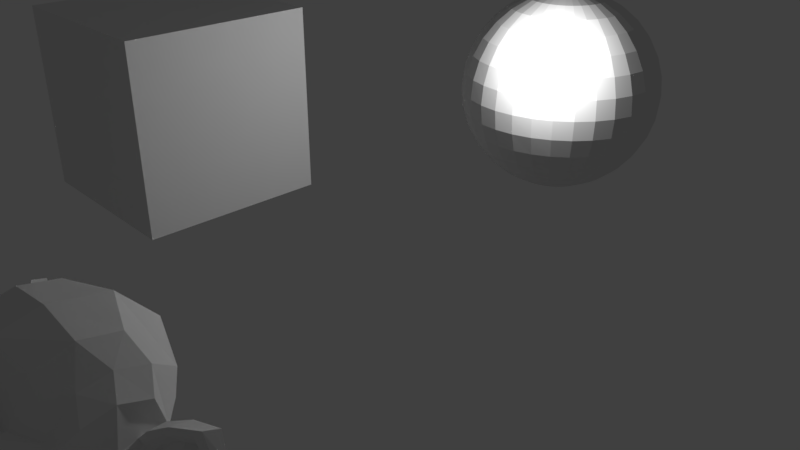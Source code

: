 # Source: untitled.blend  (saved by Blender 2.79.0; exported with 4.5.12 LTS)
import bpy
from mathutils import Matrix  # noqa: F401  (used for matrix-valued properties, if any)

bpy.ops.wm.read_factory_settings(use_empty=True)
scene = bpy.context.scene
scene.name = 'Scene'

# ---- collections
col_collection_1 = bpy.data.collections.new('Collection 1'); scene.collection.children.link(col_collection_1)

# ---- materials (node trees are filled in below, after node groups)
mat_material = bpy.data.materials.new('Material')
mat_material.alpha_threshold = 0.0
mat_material.use_transparent_shadow = False
mat_material.roughness = 0.5
mat_material.line_color = (0.0, 0.0, 0.0, 1.0)

# ---- material node trees

# ---- world
world_world = bpy.data.worlds.new('World'); scene.world = world_world
world_world.color = (0.05088, 0.05088, 0.05088)
world_world.use_sun_shadow = False
world_world.sun_shadow_jitter_overblur = 0.0
world_world.cycles.sampling_method = 'MANUAL'

# ---- cameras
cam_camera = bpy.data.cameras.new('Camera')
cam_camera.clip_end = 100.0
cam_camera.lens = 35.0
cam_camera.sensor_width = 32.0
cam_camera.sensor_height = 18.0
cam_camera.ortho_scale = 7.314
cam_camera.dof.focus_distance = 0.0
cam_camera.dof.aperture_fstop = 128.0

# ---- lights
light_lamp = bpy.data.lights.new('Lamp', 'POINT')
light_lamp.transmission_factor = 0.0
light_lamp.cutoff_distance = 30.0
light_lamp.energy = 100.0
light_lamp.shadow_buffer_clip_start = 1.001
light_lamp.shadow_soft_size = 0.1
light_lamp.shadow_maximum_resolution = 0.006
light_lamp.use_absolute_resolution = True

# ---- meshes
me_suzanne = bpy.data.meshes.new('Suzanne')
me_suzanne.from_pydata([(0.4375, -0.7656, 0.1641), (-0.4375, -0.7656, 0.1641), (0.5, -0.6875, 0.09375), (-0.5, -0.6875, 0.09375), (0.5469, -0.5781, 0.05469), (-0.5469, -0.5781, 0.05469), (0.3516, -0.6172, -0.02344), (-0.3516, -0.6172, -0.02344), (0.3516, -0.7188, 0.03125), (-0.3516, -0.7188, 0.03125), (0.3516, -0.7812, 0.1328), (-0.3516, -0.7812, 0.1328), (0.2734, -0.7969, 0.1641), (-0.2734, -0.7969, 0.1641), (0.2031, -0.7422, 0.09375), (-0.2031, -0.7422, 0.09375), (0.1562, -0.6484, 0.05469), (-0.1562, -0.6484, 0.05469), (0.07812, -0.6562, 0.2422), (-0.07812, -0.6562, 0.2422), (0.1406, -0.7422, 0.2422), (-0.1406, -0.7422, 0.2422), (0.2422, -0.7969, 0.2422), (-0.2422, -0.7969, 0.2422), (0.2734, -0.7969, 0.3281), (-0.2734, -0.7969, 0.3281), (0.2031, -0.7422, 0.3906), (-0.2031, -0.7422, 0.3906), (0.1562, -0.6484, 0.4375), (-0.1562, -0.6484, 0.4375), (0.3516, -0.6172, 0.5156), (-0.3516, -0.6172, 0.5156), (0.3516, -0.7188, 0.4531), (-0.3516, -0.7188, 0.4531), (0.3516, -0.7812, 0.3594), (-0.3516, -0.7812, 0.3594), (0.4375, -0.7656, 0.3281), (-0.4375, -0.7656, 0.3281), (0.5, -0.6875, 0.3906), (-0.5, -0.6875, 0.3906), (0.5469, -0.5781, 0.4375), (-0.5469, -0.5781, 0.4375), (0.625, -0.5625, 0.2422), (-0.625, -0.5625, 0.2422), (0.5625, -0.6719, 0.2422), (-0.5625, -0.6719, 0.2422), (0.4688, -0.7578, 0.2422), (-0.4688, -0.7578, 0.2422), (0.4766, -0.7734, 0.2422), (-0.4766, -0.7734, 0.2422), (0.4453, -0.7812, 0.3359), (-0.4453, -0.7812, 0.3359), (0.3516, -0.8047, 0.375), (-0.3516, -0.8047, 0.375), (0.2656, -0.8203, 0.3359), (-0.2656, -0.8203, 0.3359), (0.2266, -0.8203, 0.2422), (-0.2266, -0.8203, 0.2422), (0.2656, -0.8203, 0.1562), (-0.2656, -0.8203, 0.1562), (0.3516, -0.8281, 0.2422), (-0.3516, -0.8281, 0.2422), (0.3516, -0.8047, 0.1172), (-0.3516, -0.8047, 0.1172), (0.4453, -0.7812, 0.1562), (-0.4453, -0.7812, 0.1562), (0.0, -0.7422, 0.4297), (0.0, -0.8203, 0.3516), (0.0, -0.7344, -0.6797), (0.0, -0.7812, -0.3203), (0.0, -0.7969, -0.1875), (0.0, -0.7188, -0.7734), (0.0, -0.6016, 0.4062), (0.0, -0.5703, 0.5703), (0.0, 0.5469, 0.8984), (0.0, 0.8516, 0.5625), (0.0, 0.8281, 0.07031), (0.0, 0.3516, -0.3828), (0.2031, -0.5625, -0.1875), (-0.2031, -0.5625, -0.1875), (0.3125, -0.5703, -0.4375), (-0.3125, -0.5703, -0.4375), (0.3516, -0.5703, -0.6953), (-0.3516, -0.5703, -0.6953), (0.3672, -0.5312, -0.8906), (-0.3672, -0.5312, -0.8906), (0.3281, -0.5234, -0.9453), (-0.3281, -0.5234, -0.9453), (0.1797, -0.5547, -0.9688), (-0.1797, -0.5547, -0.9688), (0.0, -0.5781, -0.9844), (0.4375, -0.5312, -0.1406), (-0.4375, -0.5312, -0.1406), (0.6328, -0.5391, -0.03906), (-0.6328, -0.5391, -0.03906), (0.8281, -0.4453, 0.1484), (-0.8281, -0.4453, 0.1484), (0.8594, -0.5938, 0.4297), (-0.8594, -0.5938, 0.4297), (0.7109, -0.625, 0.4844), (-0.7109, -0.625, 0.4844), (0.4922, -0.6875, 0.6016), (-0.4922, -0.6875, 0.6016), (0.3203, -0.7344, 0.7578), (-0.3203, -0.7344, 0.7578), (0.1562, -0.7578, 0.7188), (-0.1562, -0.7578, 0.7188), (0.0625, -0.75, 0.4922), (-0.0625, -0.75, 0.4922), (0.1641, -0.7734, 0.4141), (-0.1641, -0.7734, 0.4141), (0.125, -0.7656, 0.3047), (-0.125, -0.7656, 0.3047), (0.2031, -0.7422, 0.09375), (-0.2031, -0.7422, 0.09375), (0.375, -0.7031, 0.01562), (-0.375, -0.7031, 0.01562), (0.4922, -0.6719, 0.0625), (-0.4922, -0.6719, 0.0625), (0.625, -0.6484, 0.1875), (-0.625, -0.6484, 0.1875), (0.6406, -0.6484, 0.2969), (-0.6406, -0.6484, 0.2969), (0.6016, -0.6641, 0.375), (-0.6016, -0.6641, 0.375), (0.4297, -0.7188, 0.4375), (-0.4297, -0.7188, 0.4375), (0.25, -0.7578, 0.4688), (-0.25, -0.7578, 0.4688), (0.0, -0.7344, -0.7656), (0.1094, -0.7344, -0.7188), (-0.1094, -0.7344, -0.7188), (0.1172, -0.7109, -0.8359), (-0.1172, -0.7109, -0.8359), (0.0625, -0.6953, -0.8828), (-0.0625, -0.6953, -0.8828), (0.0, -0.6875, -0.8906), (0.0, -0.75, -0.1953), (0.0, -0.7422, -0.1406), (0.1016, -0.7422, -0.1484), (-0.1016, -0.7422, -0.1484), (0.125, -0.75, -0.2266), (-0.125, -0.75, -0.2266), (0.08594, -0.7422, -0.2891), (-0.08594, -0.7422, -0.2891), (0.3984, -0.6719, -0.04688), (-0.3984, -0.6719, -0.04688), (0.6172, -0.625, 0.05469), (-0.6172, -0.625, 0.05469), (0.7266, -0.6016, 0.2031), (-0.7266, -0.6016, 0.2031), (0.7422, -0.6562, 0.375), (-0.7422, -0.6562, 0.375), (0.6875, -0.7266, 0.4141), (-0.6875, -0.7266, 0.4141), (0.4375, -0.7969, 0.5469), (-0.4375, -0.7969, 0.5469), (0.3125, -0.8359, 0.6406), (-0.3125, -0.8359, 0.6406), (0.2031, -0.8516, 0.6172), (-0.2031, -0.8516, 0.6172), (0.1016, -0.8438, 0.4297), (-0.1016, -0.8438, 0.4297), (0.125, -0.8125, -0.1016), (-0.125, -0.8125, -0.1016), (0.2109, -0.7109, -0.4453), (-0.2109, -0.7109, -0.4453), (0.25, -0.6875, -0.7031), (-0.25, -0.6875, -0.7031), (0.2656, -0.6641, -0.8203), (-0.2656, -0.6641, -0.8203), (0.2344, -0.6328, -0.9141), (-0.2344, -0.6328, -0.9141), (0.1641, -0.6328, -0.9297), (-0.1641, -0.6328, -0.9297), (0.0, -0.6406, -0.9453), (0.0, -0.7266, 0.04688), (0.0, -0.7656, 0.2109), (0.3281, -0.7422, 0.4766), (-0.3281, -0.7422, 0.4766), (0.1641, -0.75, 0.1406), (-0.1641, -0.75, 0.1406), (0.1328, -0.7578, 0.2109), (-0.1328, -0.7578, 0.2109), (0.1172, -0.7344, -0.6875), (-0.1172, -0.7344, -0.6875), (0.07812, -0.75, -0.4453), (-0.07812, -0.75, -0.4453), (0.0, -0.75, -0.4453), (0.0, -0.7422, -0.3281), (0.09375, -0.7812, -0.2734), (-0.09375, -0.7812, -0.2734), (0.1328, -0.7969, -0.2266), (-0.1328, -0.7969, -0.2266), (0.1094, -0.7812, -0.1328), (-0.1094, -0.7812, -0.1328), (0.03906, -0.7812, -0.125), (-0.03906, -0.7812, -0.125), (0.0, -0.8281, -0.2031), (0.04688, -0.8125, -0.1484), (-0.04688, -0.8125, -0.1484), (0.09375, -0.8125, -0.1562), (-0.09375, -0.8125, -0.1562), (0.1094, -0.8281, -0.2266), (-0.1094, -0.8281, -0.2266), (0.07812, -0.8047, -0.25), (-0.07812, -0.8047, -0.25), (0.0, -0.8047, -0.2891), (0.2578, -0.5547, -0.3125), (-0.2578, -0.5547, -0.3125), (0.1641, -0.7109, -0.2422), (-0.1641, -0.7109, -0.2422), (0.1797, -0.7109, -0.3125), (-0.1797, -0.7109, -0.3125), (0.2344, -0.5547, -0.25), (-0.2344, -0.5547, -0.25), (0.0, -0.6875, -0.875), (0.04688, -0.6875, -0.8672), (-0.04688, -0.6875, -0.8672), (0.09375, -0.7109, -0.8203), (-0.09375, -0.7109, -0.8203), (0.09375, -0.7266, -0.7422), (-0.09375, -0.7266, -0.7422), (0.0, -0.6562, -0.7812), (0.09375, -0.6641, -0.75), (-0.09375, -0.6641, -0.75), (0.09375, -0.6406, -0.8125), (-0.09375, -0.6406, -0.8125), (0.04688, -0.6328, -0.8516), (-0.04688, -0.6328, -0.8516), (0.0, -0.6328, -0.8594), (0.1719, -0.7812, 0.2188), (-0.1719, -0.7812, 0.2188), (0.1875, -0.7734, 0.1562), (-0.1875, -0.7734, 0.1562), (0.3359, -0.7578, 0.4297), (-0.3359, -0.7578, 0.4297), (0.2734, -0.7734, 0.4219), (-0.2734, -0.7734, 0.4219), (0.4219, -0.7734, 0.3984), (-0.4219, -0.7734, 0.3984), (0.5625, -0.6953, 0.3516), (-0.5625, -0.6953, 0.3516), (0.5859, -0.6875, 0.2891), (-0.5859, -0.6875, 0.2891), (0.5781, -0.6797, 0.1953), (-0.5781, -0.6797, 0.1953), (0.4766, -0.7188, 0.1016), (-0.4766, -0.7188, 0.1016), (0.375, -0.7422, 0.0625), (-0.375, -0.7422, 0.0625), (0.2266, -0.7812, 0.1094), (-0.2266, -0.7812, 0.1094), (0.1797, -0.7812, 0.2969), (-0.1797, -0.7812, 0.2969), (0.2109, -0.7812, 0.375), (-0.2109, -0.7812, 0.375), (0.2344, -0.7578, 0.3594), (-0.2344, -0.7578, 0.3594), (0.1953, -0.7578, 0.2969), (-0.1953, -0.7578, 0.2969), (0.2422, -0.7578, 0.125), (-0.2422, -0.7578, 0.125), (0.375, -0.7266, 0.08594), (-0.375, -0.7266, 0.08594), (0.4609, -0.7031, 0.1172), (-0.4609, -0.7031, 0.1172), (0.5469, -0.6719, 0.2109), (-0.5469, -0.6719, 0.2109), (0.5547, -0.6719, 0.2812), (-0.5547, -0.6719, 0.2812), (0.5312, -0.6797, 0.3359), (-0.5312, -0.6797, 0.3359), (0.4141, -0.75, 0.3906), (-0.4141, -0.75, 0.3906), (0.2812, -0.7656, 0.3984), (-0.2812, -0.7656, 0.3984), (0.3359, -0.75, 0.4062), (-0.3359, -0.75, 0.4062), (0.2031, -0.75, 0.1719), (-0.2031, -0.75, 0.1719), (0.1953, -0.75, 0.2266), (-0.1953, -0.75, 0.2266), (0.1094, -0.6094, 0.4609), (-0.1094, -0.6094, 0.4609), (0.1953, -0.6172, 0.6641), (-0.1953, -0.6172, 0.6641), (0.3359, -0.5938, 0.6875), (-0.3359, -0.5938, 0.6875), (0.4844, -0.5547, 0.5547), (-0.4844, -0.5547, 0.5547), (0.6797, -0.4922, 0.4531), (-0.6797, -0.4922, 0.4531), (0.7969, -0.4609, 0.4062), (-0.7969, -0.4609, 0.4062), (0.7734, -0.375, 0.1641), (-0.7734, -0.375, 0.1641), (0.6016, -0.4141, 0.0), (-0.6016, -0.4141, 0.0), (0.4375, -0.4688, -0.09375), (-0.4375, -0.4688, -0.09375), (0.0, -0.2891, 0.8984), (0.0, 0.07812, 0.9844), (0.0, 0.6719, -0.1953), (0.0, -0.1875, -0.4609), (0.0, -0.4609, -0.9766), (0.0, -0.3438, -0.8047), (0.0, -0.3203, -0.5703), (0.0, -0.2812, -0.4844), (0.8516, -0.05469, 0.2344), (-0.8516, -0.05469, 0.2344), (0.8594, 0.04688, 0.3203), (-0.8594, 0.04688, 0.3203), (0.7734, 0.4375, 0.2656), (-0.7734, 0.4375, 0.2656), (0.4609, 0.7031, 0.4375), (-0.4609, 0.7031, 0.4375), (0.7344, -0.07031, -0.04688), (-0.7344, -0.07031, -0.04688), (0.5938, 0.1641, -0.125), (-0.5938, 0.1641, -0.125), (0.6406, 0.4297, -0.007812), (-0.6406, 0.4297, -0.007812), (0.3359, 0.6641, 0.05469), (-0.3359, 0.6641, 0.05469), (0.2344, -0.4062, -0.3516), (-0.2344, -0.4062, -0.3516), (0.1797, -0.2578, -0.4141), (-0.1797, -0.2578, -0.4141), (0.2891, -0.3828, -0.7109), (-0.2891, -0.3828, -0.7109), (0.25, -0.3906, -0.5), (-0.25, -0.3906, -0.5), (0.3281, -0.3984, -0.9141), (-0.3281, -0.3984, -0.9141), (0.1406, -0.3672, -0.7578), (-0.1406, -0.3672, -0.7578), (0.125, -0.3594, -0.5391), (-0.125, -0.3594, -0.5391), (0.1641, -0.4375, -0.9453), (-0.1641, -0.4375, -0.9453), (0.2188, -0.4297, -0.2812), (-0.2188, -0.4297, -0.2812), (0.2109, -0.4688, -0.2266), (-0.2109, -0.4688, -0.2266), (0.2031, -0.5, -0.1719), (-0.2031, -0.5, -0.1719), (0.2109, -0.1641, -0.3906), (-0.2109, -0.1641, -0.3906), (0.2969, 0.2656, -0.3125), (-0.2969, 0.2656, -0.3125), (0.3438, 0.5391, -0.1484), (-0.3438, 0.5391, -0.1484), (0.4531, 0.3828, 0.8672), (-0.4531, 0.3828, 0.8672), (0.4531, 0.07031, 0.9297), (-0.4531, 0.07031, 0.9297), (0.4531, -0.2344, 0.8516), (-0.4531, -0.2344, 0.8516), (0.4609, -0.4297, 0.5234), (-0.4609, -0.4297, 0.5234), (0.7266, -0.3359, 0.4062), (-0.7266, -0.3359, 0.4062), (0.6328, -0.2812, 0.4531), (-0.6328, -0.2812, 0.4531), (0.6406, -0.05469, 0.7031), (-0.6406, -0.05469, 0.7031), (0.7969, -0.125, 0.5625), (-0.7969, -0.125, 0.5625), (0.7969, 0.1172, 0.6172), (-0.7969, 0.1172, 0.6172), (0.6406, 0.1953, 0.75), (-0.6406, 0.1953, 0.75), (0.6406, 0.4453, 0.6797), (-0.6406, 0.4453, 0.6797), (0.7969, 0.3594, 0.5391), (-0.7969, 0.3594, 0.5391), (0.6172, 0.5859, 0.3281), (-0.6172, 0.5859, 0.3281), (0.4844, 0.5469, 0.02344), (-0.4844, 0.5469, 0.02344), (0.8203, 0.2031, 0.3281), (-0.8203, 0.2031, 0.3281), (0.4062, -0.1484, -0.1719), (-0.4062, -0.1484, -0.1719), (0.4297, 0.2109, -0.1953), (-0.4297, 0.2109, -0.1953), (0.8906, 0.2344, 0.4062), (-0.8906, 0.2344, 0.4062), (0.7734, 0.125, -0.1406), (-0.7734, 0.125, -0.1406), (1.039, 0.3281, -0.1016), (-1.039, 0.3281, -0.1016), (1.281, 0.4297, 0.05469), (-1.281, 0.4297, 0.05469), (1.352, 0.4219, 0.3203), (-1.352, 0.4219, 0.3203), (1.234, 0.4219, 0.5078), (-1.234, 0.4219, 0.5078), (1.023, 0.3125, 0.4766), (-1.023, 0.3125, 0.4766), (1.016, 0.2891, 0.4141), (-1.016, 0.2891, 0.4141), (1.188, 0.3906, 0.4375), (-1.188, 0.3906, 0.4375), (1.266, 0.4062, 0.2891), (-1.266, 0.4062, 0.2891), (1.211, 0.4062, 0.07812), (-1.211, 0.4062, 0.07812), (1.031, 0.3047, -0.03906), (-1.031, 0.3047, -0.03906), (0.8281, 0.1328, -0.07031), (-0.8281, 0.1328, -0.07031), (0.9219, 0.2188, 0.3594), (-0.9219, 0.2188, 0.3594), (0.9453, 0.2891, 0.3047), (-0.9453, 0.2891, 0.3047), (0.8828, 0.2109, -0.02344), (-0.8828, 0.2109, -0.02344), (1.039, 0.3672, 0.0), (-1.039, 0.3672, 0.0), (1.188, 0.4453, 0.09375), (-1.188, 0.4453, 0.09375), (1.234, 0.4453, 0.25), (-1.234, 0.4453, 0.25), (1.172, 0.4375, 0.3594), (-1.172, 0.4375, 0.3594), (1.023, 0.3594, 0.3438), (-1.023, 0.3594, 0.3438), (0.8438, 0.2109, 0.2891), (-0.8438, 0.2109, 0.2891), (0.8359, 0.2734, 0.1719), (-0.8359, 0.2734, 0.1719), (0.7578, 0.2734, 0.09375), (-0.7578, 0.2734, 0.09375), (0.8203, 0.2734, 0.08594), (-0.8203, 0.2734, 0.08594), (0.8438, 0.2734, 0.01562), (-0.8438, 0.2734, 0.01562), (0.8125, 0.2734, -0.01562), (-0.8125, 0.2734, -0.01562), (0.7266, 0.07031, 0.0), (-0.7266, 0.07031, 0.0), (0.7188, 0.1719, -0.02344), (-0.7188, 0.1719, -0.02344), (0.7188, 0.1875, 0.03906), (-0.7188, 0.1875, 0.03906), (0.7969, 0.2109, 0.2031), (-0.7969, 0.2109, 0.2031), (0.8906, 0.2656, 0.2422), (-0.8906, 0.2656, 0.2422), (0.8906, 0.3203, 0.2344), (-0.8906, 0.3203, 0.2344), (0.8125, 0.3203, -0.01562), (-0.8125, 0.3203, -0.01562), (0.8516, 0.3203, 0.01562), (-0.8516, 0.3203, 0.01562), (0.8281, 0.3203, 0.07812), (-0.8281, 0.3203, 0.07812), (0.7656, 0.3203, 0.09375), (-0.7656, 0.3203, 0.09375), (0.8438, 0.3203, 0.1719), (-0.8438, 0.3203, 0.1719), (1.039, 0.4141, 0.3281), (-1.039, 0.4141, 0.3281), (1.188, 0.4844, 0.3438), (-1.188, 0.4844, 0.3438), (1.258, 0.4922, 0.2422), (-1.258, 0.4922, 0.2422), (1.211, 0.4844, 0.08594), (-1.211, 0.4844, 0.08594), (1.047, 0.4219, 0.0), (-1.047, 0.4219, 0.0), (0.8828, 0.2656, -0.01562), (-0.8828, 0.2656, -0.01562), (0.9531, 0.3438, 0.2891), (-0.9531, 0.3438, 0.2891), (0.8906, 0.3281, 0.1094), (-0.8906, 0.3281, 0.1094), (0.9375, 0.3359, 0.0625), (-0.9375, 0.3359, 0.0625), (1.0, 0.3672, 0.125), (-1.0, 0.3672, 0.125), (0.9609, 0.3516, 0.1719), (-0.9609, 0.3516, 0.1719), (1.016, 0.375, 0.2344), (-1.016, 0.375, 0.2344), (1.055, 0.3828, 0.1875), (-1.055, 0.3828, 0.1875), (1.109, 0.3906, 0.2109), (-1.109, 0.3906, 0.2109), (1.086, 0.3906, 0.2734), (-1.086, 0.3906, 0.2734), (1.023, 0.4844, 0.4375), (-1.023, 0.4844, 0.4375), (1.25, 0.5469, 0.4688), (-1.25, 0.5469, 0.4688), (1.367, 0.5, 0.2969), (-1.367, 0.5, 0.2969), (1.312, 0.5312, 0.05469), (-1.312, 0.5312, 0.05469), (1.039, 0.4922, -0.08594), (-1.039, 0.4922, -0.08594), (0.7891, 0.3281, -0.125), (-0.7891, 0.3281, -0.125), (0.8594, 0.3828, 0.3828), (-0.8594, 0.3828, 0.3828), (-0.114, 5.748, 2.173), (-0.114, 5.935, 2.116), (-0.114, 6.108, 2.024), (-0.114, 6.26, 1.899), (-0.114, 6.384, 1.748), (-0.114, 6.476, 1.575), (-0.114, 6.533, 1.387), (-0.114, 6.553, 1.192), (-0.114, 6.533, 0.9971), (-0.114, 6.108, 0.3608), (-0.07594, 5.744, 2.173), (-0.03934, 5.928, 2.116), (-0.005612, 6.097, 2.024), (0.02395, 6.246, 1.899), (0.04821, 6.368, 1.748), (0.06624, 6.459, 1.575), (0.07734, 6.515, 1.387), (0.08109, 6.533, 1.192), (0.07734, 6.515, 0.9971), (0.06624, 6.459, 0.8096), (0.04821, 6.368, 0.6367), (0.02395, 6.246, 0.4851), (-0.005612, 6.097, 0.3608), (-0.03934, 5.928, 0.2684), (-0.07594, 5.744, 0.2114), (-0.03934, 5.733, 2.173), (0.03245, 5.906, 2.116), (0.09861, 6.066, 2.024), (0.1566, 6.206, 1.899), (0.2042, 6.321, 1.748), (0.2396, 6.406, 1.575), (0.2613, 6.459, 1.387), (0.2687, 6.476, 1.192), (0.2613, 6.459, 0.9971), (0.2396, 6.406, 0.8096), (0.2042, 6.321, 0.6367), (0.1566, 6.206, 0.4851), (0.09861, 6.066, 0.3608), (0.03245, 5.906, 0.2684), (-0.03934, 5.733, 0.2114), (-0.005612, 5.715, 2.173), (0.09861, 5.871, 2.116), (0.1947, 6.015, 2.024), (0.2788, 6.141, 1.899), (0.3479, 6.244, 1.748), (0.3993, 6.321, 1.575), (0.4309, 6.368, 1.387), (0.4416, 6.384, 1.192), (0.4309, 6.368, 0.9971), (0.3993, 6.321, 0.8096), (0.3479, 6.244, 0.6367), (0.2788, 6.141, 0.4851), (0.1947, 6.015, 0.3608), (0.09861, 5.871, 0.2684), (-0.005612, 5.715, 0.2114), (0.02395, 5.691, 2.173), (0.1566, 5.823, 2.116), (0.2788, 5.945, 2.024), (0.386, 6.053, 1.899), (0.4739, 6.141, 1.748), (0.5393, 6.206, 1.575), (0.5795, 6.246, 1.387), (0.5931, 6.26, 1.192), (0.5795, 6.246, 0.9971), (0.5393, 6.206, 0.8096), (0.4739, 6.141, 0.6367), (0.386, 6.053, 0.4851), (0.2788, 5.945, 0.3608), (0.1566, 5.823, 0.2684), (0.02395, 5.691, 0.2114), (0.04821, 5.661, 2.173), (0.2042, 5.765, 2.116), (0.3479, 5.861, 2.024), (0.4739, 5.945, 1.899), (0.5773, 6.015, 1.748), (0.6542, 6.066, 1.575), (0.7015, 6.097, 1.387), (0.7175, 6.108, 1.192), (0.7015, 6.097, 0.9971), (0.6542, 6.066, 0.8096), (0.5773, 6.015, 0.6367), (0.4739, 5.945, 0.4851), (0.3479, 5.861, 0.3608), (0.2042, 5.765, 0.2684), (0.04821, 5.661, 0.2114), (0.06624, 5.627, 2.173), (0.2396, 5.699, 2.116), (0.3993, 5.765, 2.024), (0.5393, 5.823, 1.899), (0.6542, 5.871, 1.748), (0.7396, 5.906, 1.575), (0.7921, 5.928, 1.387), (0.8099, 5.935, 1.192), (0.7921, 5.928, 0.9971), (0.7396, 5.906, 0.8096), (0.6542, 5.871, 0.6367), (0.5393, 5.823, 0.4851), (0.3993, 5.765, 0.3608), (0.2396, 5.699, 0.2684), (0.06624, 5.627, 0.2114), (0.07734, 5.591, 2.173), (0.2613, 5.627, 2.116), (0.4309, 5.661, 2.024), (0.5795, 5.691, 1.899), (0.7015, 5.715, 1.748), (0.7921, 5.733, 1.575), (0.8479, 5.744, 1.387), (0.8668, 5.748, 1.192), (0.8479, 5.744, 0.9971), (0.7921, 5.733, 0.8096), (0.7015, 5.715, 0.6367), (0.5795, 5.691, 0.4851), (0.4309, 5.661, 0.3608), (0.2613, 5.627, 0.2684), (0.07734, 5.591, 0.2114), (0.08109, 5.553, 2.173), (0.2687, 5.553, 2.116), (0.4416, 5.553, 2.024), (0.5931, 5.553, 1.899), (0.7175, 5.553, 1.748), (0.8099, 5.553, 1.575), (0.8668, 5.553, 1.387), (0.886, 5.553, 1.192), (0.8668, 5.553, 0.9971), (0.8099, 5.553, 0.8096), (0.7175, 5.553, 0.6367), (0.5931, 5.553, 0.4851), (0.4416, 5.553, 0.3608), (0.2687, 5.553, 0.2684), (0.08109, 5.553, 0.2114), (0.07734, 5.515, 2.173), (0.2613, 5.478, 2.116), (0.4309, 5.444, 2.024), (0.5795, 5.415, 1.899), (0.7015, 5.39, 1.748), (0.7921, 5.372, 1.575), (0.8479, 5.361, 1.387), (0.8668, 5.357, 1.192), (0.8479, 5.361, 0.9971), (0.7921, 5.372, 0.8096), (0.7015, 5.39, 0.6367), (0.5795, 5.415, 0.4851), (0.4309, 5.444, 0.3608), (0.2613, 5.478, 0.2684), (0.07734, 5.515, 0.2114), (0.06624, 5.478, 2.173), (0.2396, 5.406, 2.116), (0.3993, 5.34, 2.024), (0.5393, 5.282, 1.899), (0.6542, 5.234, 1.748), (0.7396, 5.199, 1.575), (0.7921, 5.177, 1.387), (0.8099, 5.17, 1.192), (0.7921, 5.177, 0.9971), (0.7396, 5.199, 0.8096), (0.6542, 5.234, 0.6367), (0.5393, 5.282, 0.4851), (0.3993, 5.34, 0.3608), (0.2396, 5.406, 0.2684), (0.06624, 5.478, 0.2114), (0.04821, 5.444, 2.173), (0.2042, 5.34, 2.116), (0.3479, 5.244, 2.024), (0.4739, 5.16, 1.899), (0.5773, 5.091, 1.748), (0.6542, 5.039, 1.575), (0.7015, 5.008, 1.387), (0.7175, 4.997, 1.192), (0.7015, 5.008, 0.9971), (0.6542, 5.039, 0.8096), (0.5773, 5.091, 0.6367), (0.4739, 5.16, 0.4851), (0.3479, 5.244, 0.3608), (0.2042, 5.34, 0.2684), (0.04821, 5.444, 0.2114), (0.02395, 5.415, 2.173), (0.1566, 5.282, 2.116), (0.2788, 5.16, 2.024), (0.386, 5.053, 1.899), (0.4739, 4.965, 1.748), (0.5393, 4.899, 1.575), (0.5795, 4.859, 1.387), (0.5931, 4.845, 1.192), (0.5795, 4.859, 0.9971), (0.5393, 4.899, 0.8096), (0.4739, 4.965, 0.6367), (0.386, 5.053, 0.4851), (0.2788, 5.16, 0.3608), (0.1566, 5.282, 0.2684), (0.02395, 5.415, 0.2114), (-0.005612, 5.39, 2.173), (0.09861, 5.234, 2.116), (0.1947, 5.091, 2.024), (0.2788, 4.965, 1.899), (0.3479, 4.861, 1.748), (0.3993, 4.784, 1.575), (0.4309, 4.737, 1.387), (0.4416, 4.721, 1.192), (0.4309, 4.737, 0.9971), (0.3993, 4.784, 0.8096), (0.3479, 4.861, 0.6367), (0.2788, 4.965, 0.4851), (0.1947, 5.091, 0.3608), (0.09861, 5.234, 0.2684), (-0.005612, 5.39, 0.2114), (-0.114, 5.553, 0.1922), (-0.03934, 5.372, 2.173), (0.03245, 5.199, 2.116), (0.09861, 5.039, 2.024), (0.1566, 4.899, 1.899), (0.2042, 4.784, 1.748), (0.2396, 4.699, 1.575), (0.2613, 4.646, 1.387), (0.2687, 4.629, 1.192), (0.2613, 4.646, 0.9971), (0.2396, 4.699, 0.8096), (0.2042, 4.784, 0.6367), (0.1566, 4.899, 0.4851), (0.09861, 5.039, 0.3608), (0.03245, 5.199, 0.2684), (-0.03934, 5.372, 0.2114), (-0.07594, 5.361, 2.173), (-0.03934, 5.177, 2.116), (-0.005612, 5.008, 2.024), (0.02395, 4.859, 1.899), (0.04821, 4.737, 1.748), (0.06624, 4.646, 1.575), (0.07734, 4.591, 1.387), (0.08109, 4.572, 1.192), (0.07734, 4.591, 0.9971), (0.06624, 4.646, 0.8096), (0.04821, 4.737, 0.6367), (0.02395, 4.859, 0.4851), (-0.005612, 5.008, 0.3608), (-0.03934, 5.177, 0.2684), (-0.07594, 5.361, 0.2114), (-0.114, 5.357, 2.173), (-0.114, 5.17, 2.116), (-0.114, 4.997, 2.024), (-0.114, 4.845, 1.899), (-0.114, 4.721, 1.748), (-0.114, 4.629, 1.575), (-0.114, 4.572, 1.387), (-0.114, 4.553, 1.192), (-0.114, 4.572, 0.9971), (-0.114, 4.629, 0.8096), (-0.114, 4.721, 0.6367), (-0.114, 4.845, 0.4851), (-0.114, 4.997, 0.3608), (-0.114, 5.17, 0.2684), (-0.114, 5.357, 0.2114), (-0.1521, 5.361, 2.173), (-0.1887, 5.177, 2.116), (-0.2224, 5.008, 2.024), (-0.2519, 4.859, 1.899), (-0.2762, 4.737, 1.748), (-0.2942, 4.646, 1.575), (-0.3053, 4.591, 1.387), (-0.3091, 4.572, 1.192), (-0.3053, 4.591, 0.9971), (-0.2942, 4.646, 0.8096), (-0.2762, 4.737, 0.6367), (-0.2519, 4.859, 0.4851), (-0.2224, 5.008, 0.3608), (-0.1887, 5.177, 0.2684), (-0.1521, 5.361, 0.2114), (-0.1887, 5.372, 2.173), (-0.2604, 5.199, 2.116), (-0.3266, 5.039, 2.024), (-0.3846, 4.899, 1.899), (-0.4322, 4.784, 1.748), (-0.4676, 4.699, 1.575), (-0.4893, 4.646, 1.387), (-0.4967, 4.629, 1.192), (-0.4893, 4.646, 0.9971), (-0.4676, 4.699, 0.8096), (-0.4322, 4.784, 0.6367), (-0.3846, 4.899, 0.4851), (-0.3266, 5.039, 0.3608), (-0.2604, 5.199, 0.2684), (-0.1887, 5.372, 0.2114), (-0.2224, 5.39, 2.173), (-0.3266, 5.234, 2.116), (-0.4227, 5.091, 2.024), (-0.5068, 4.965, 1.899), (-0.5759, 4.861, 1.748), (-0.6273, 4.784, 1.575), (-0.6589, 4.737, 1.387), (-0.6696, 4.721, 1.192), (-0.6589, 4.737, 0.9971), (-0.6273, 4.784, 0.8096), (-0.5759, 4.861, 0.6367), (-0.5068, 4.965, 0.4851), (-0.4227, 5.091, 0.3608), (-0.3266, 5.234, 0.2684), (-0.2224, 5.39, 0.2114), (-0.114, 5.553, 2.192), (-0.2519, 5.415, 2.173), (-0.3846, 5.282, 2.116), (-0.5068, 5.16, 2.024), (-0.614, 5.053, 1.899), (-0.7019, 4.965, 1.748), (-0.7673, 4.899, 1.575), (-0.8075, 4.859, 1.387), (-0.8211, 4.845, 1.192), (-0.8075, 4.859, 0.9971), (-0.7673, 4.899, 0.8096), (-0.7019, 4.965, 0.6367), (-0.614, 5.053, 0.4851), (-0.5068, 5.16, 0.3608), (-0.3846, 5.282, 0.2684), (-0.2519, 5.415, 0.2114), (-0.2762, 5.444, 2.173), (-0.4322, 5.34, 2.116), (-0.5759, 5.244, 2.024), (-0.7019, 5.16, 1.899), (-0.8053, 5.091, 1.748), (-0.8822, 5.039, 1.575), (-0.9295, 5.008, 1.387), (-0.9455, 4.997, 1.192), (-0.9295, 5.008, 0.9971), (-0.8822, 5.039, 0.8096), (-0.8053, 5.091, 0.6367), (-0.7019, 5.16, 0.4851), (-0.5759, 5.244, 0.3608), (-0.4322, 5.34, 0.2684), (-0.2762, 5.444, 0.2114), (-0.2942, 5.478, 2.173), (-0.4676, 5.406, 2.116), (-0.6273, 5.34, 2.024), (-0.7673, 5.282, 1.899), (-0.8822, 5.234, 1.748), (-0.9676, 5.199, 1.575), (-1.02, 5.177, 1.387), (-1.038, 5.17, 1.192), (-1.02, 5.177, 0.9971), (-0.9676, 5.199, 0.8096), (-0.8822, 5.234, 0.6367), (-0.7673, 5.282, 0.4851), (-0.6273, 5.34, 0.3608), (-0.4676, 5.406, 0.2684), (-0.2942, 5.478, 0.2114), (-0.3053, 5.515, 2.173), (-0.4893, 5.478, 2.116), (-0.6589, 5.444, 2.024), (-0.8075, 5.415, 1.899), (-0.9295, 5.39, 1.748), (-1.02, 5.372, 1.575), (-1.076, 5.361, 1.387), (-1.095, 5.357, 1.192), (-1.076, 5.361, 0.9971), (-1.02, 5.372, 0.8096), (-0.9295, 5.39, 0.6367), (-0.8075, 5.415, 0.4851), (-0.6589, 5.444, 0.3608), (-0.4893, 5.478, 0.2684), (-0.3053, 5.515, 0.2114), (-0.3091, 5.553, 2.173), (-0.4967, 5.553, 2.116), (-0.6696, 5.553, 2.024), (-0.8211, 5.553, 1.899), (-0.9455, 5.553, 1.748), (-1.038, 5.553, 1.575), (-1.095, 5.553, 1.387), (-1.114, 5.553, 1.192), (-1.095, 5.553, 0.9971), (-1.038, 5.553, 0.8096), (-0.9455, 5.553, 0.6367), (-0.8211, 5.553, 0.4851), (-0.6696, 5.553, 0.3608), (-0.4967, 5.553, 0.2684), (-0.3091, 5.553, 0.2114), (-0.3053, 5.591, 2.173), (-0.4893, 5.627, 2.116), (-0.6589, 5.661, 2.024), (-0.8075, 5.691, 1.899), (-0.9295, 5.715, 1.748), (-1.02, 5.733, 1.575), (-1.076, 5.744, 1.387), (-1.095, 5.748, 1.192), (-1.076, 5.744, 0.9971), (-1.02, 5.733, 0.8096), (-0.9295, 5.715, 0.6367), (-0.8075, 5.691, 0.4851), (-0.6589, 5.661, 0.3608), (-0.4893, 5.627, 0.2684), (-0.3053, 5.591, 0.2114), (-0.2942, 5.627, 2.173), (-0.4676, 5.699, 2.116), (-0.6273, 5.765, 2.024), (-0.7673, 5.823, 1.899), (-0.8822, 5.871, 1.748), (-0.9676, 5.906, 1.575), (-1.02, 5.928, 1.387), (-1.038, 5.935, 1.192), (-1.02, 5.928, 0.9971), (-0.9676, 5.906, 0.8096), (-0.8822, 5.871, 0.6367), (-0.7673, 5.823, 0.4851), (-0.6273, 5.765, 0.3608), (-0.4676, 5.699, 0.2684), (-0.2942, 5.627, 0.2114), (-0.2762, 5.661, 2.173), (-0.4322, 5.765, 2.116), (-0.5759, 5.861, 2.024), (-0.7019, 5.945, 1.899), (-0.8053, 6.015, 1.748), (-0.8822, 6.066, 1.575), (-0.9295, 6.097, 1.387), (-0.9455, 6.108, 1.192), (-0.9295, 6.097, 0.9971), (-0.8822, 6.066, 0.8096), (-0.8053, 6.015, 0.6367), (-0.7019, 5.945, 0.4851), (-0.5759, 5.861, 0.3608), (-0.4322, 5.765, 0.2684), (-0.2762, 5.661, 0.2114), (-0.2519, 5.691, 2.173), (-0.3846, 5.823, 2.116), (-0.5068, 5.945, 2.024), (-0.614, 6.053, 1.899), (-0.7019, 6.141, 1.748), (-0.7673, 6.206, 1.575), (-0.8075, 6.246, 1.387), (-0.8211, 6.26, 1.192), (-0.8075, 6.246, 0.9971), (-0.7673, 6.206, 0.8096), (-0.7019, 6.141, 0.6367), (-0.614, 6.053, 0.4851), (-0.5068, 5.945, 0.3608), (-0.3846, 5.823, 0.2684), (-0.2519, 5.691, 0.2114), (-0.2224, 5.715, 2.173), (-0.3266, 5.871, 2.116), (-0.4227, 6.015, 2.024), (-0.5068, 6.141, 1.899), (-0.5759, 6.244, 1.748), (-0.6273, 6.321, 1.575), (-0.6589, 6.368, 1.387), (-0.6696, 6.384, 1.192), (-0.6589, 6.368, 0.9971), (-0.6273, 6.321, 0.8096), (-0.5759, 6.244, 0.6367), (-0.5068, 6.141, 0.4851), (-0.4227, 6.015, 0.3608), (-0.3266, 5.871, 0.2684), (-0.2224, 5.715, 0.2114), (-0.1887, 5.733, 2.173), (-0.2604, 5.906, 2.116), (-0.3266, 6.066, 2.024), (-0.3846, 6.206, 1.899), (-0.4322, 6.321, 1.748), (-0.4676, 6.406, 1.575), (-0.4893, 6.459, 1.387), (-0.4967, 6.476, 1.192), (-0.4893, 6.459, 0.9971), (-0.4676, 6.406, 0.8096), (-0.4322, 6.321, 0.6367), (-0.3846, 6.206, 0.4851), (-0.3266, 6.066, 0.3608), (-0.2604, 5.906, 0.2684), (-0.1887, 5.733, 0.2114), (-0.1521, 5.744, 2.173), (-0.1887, 5.928, 2.116), (-0.2224, 6.097, 2.024), (-0.2519, 6.246, 1.899), (-0.2762, 6.368, 1.748), (-0.2942, 6.459, 1.575), (-0.3053, 6.515, 1.387), (-0.3091, 6.533, 1.192), (-0.3053, 6.515, 0.9971), (-0.2942, 6.459, 0.8096), (-0.2762, 6.368, 0.6367), (-0.2519, 6.246, 0.4851), (-0.2224, 6.097, 0.3608), (-0.1887, 5.928, 0.2684), (-0.1521, 5.744, 0.2114), (-0.114, 6.476, 0.8096), (-0.114, 6.384, 0.6367), (-0.114, 6.26, 0.4851), (-0.114, 5.935, 0.2684), (-0.114, 5.748, 0.2114)], [], [(46, 0, 2, 44), (3, 1, 47, 45), (44, 2, 4, 42), (5, 3, 45, 43), (2, 8, 6, 4), (7, 9, 3, 5), (0, 10, 8, 2), (9, 11, 1, 3), (10, 12, 14, 8), (15, 13, 11, 9), (8, 14, 16, 6), (17, 15, 9, 7), (14, 20, 18, 16), (19, 21, 15, 17), (12, 22, 20, 14), (21, 23, 13, 15), (22, 24, 26, 20), (27, 25, 23, 21), (20, 26, 28, 18), (29, 27, 21, 19), (26, 32, 30, 28), (31, 33, 27, 29), (24, 34, 32, 26), (33, 35, 25, 27), (34, 36, 38, 32), (39, 37, 35, 33), (32, 38, 40, 30), (41, 39, 33, 31), (38, 44, 42, 40), (43, 45, 39, 41), (36, 46, 44, 38), (45, 47, 37, 39), (46, 36, 50, 48), (51, 37, 47, 49), (36, 34, 52, 50), (53, 35, 37, 51), (34, 24, 54, 52), (55, 25, 35, 53), (24, 22, 56, 54), (57, 23, 25, 55), (22, 12, 58, 56), (59, 13, 23, 57), (12, 10, 62, 58), (63, 11, 13, 59), (10, 0, 64, 62), (65, 1, 11, 63), (0, 46, 48, 64), (49, 47, 1, 65), (60, 64, 48), (49, 65, 61), (62, 64, 60), (61, 65, 63), (60, 58, 62), (63, 59, 61), (60, 56, 58), (59, 57, 61), (60, 54, 56), (57, 55, 61), (60, 52, 54), (55, 53, 61), (60, 50, 52), (53, 51, 61), (60, 48, 50), (51, 49, 61), (88, 173, 175, 90), (175, 174, 89, 90), (86, 171, 173, 88), (174, 172, 87, 89), (84, 169, 171, 86), (172, 170, 85, 87), (82, 167, 169, 84), (170, 168, 83, 85), (80, 165, 167, 82), (168, 166, 81, 83), (78, 91, 145, 163), (146, 92, 79, 164), (91, 93, 147, 145), (148, 94, 92, 146), (93, 95, 149, 147), (150, 96, 94, 148), (95, 97, 151, 149), (152, 98, 96, 150), (97, 99, 153, 151), (154, 100, 98, 152), (99, 101, 155, 153), (156, 102, 100, 154), (101, 103, 157, 155), (158, 104, 102, 156), (103, 105, 159, 157), (160, 106, 104, 158), (105, 107, 161, 159), (162, 108, 106, 160), (107, 66, 67, 161), (67, 66, 108, 162), (109, 127, 159, 161), (160, 128, 110, 162), (127, 178, 157, 159), (158, 179, 128, 160), (125, 155, 157, 178), (158, 156, 126, 179), (123, 153, 155, 125), (156, 154, 124, 126), (121, 151, 153, 123), (154, 152, 122, 124), (119, 149, 151, 121), (152, 150, 120, 122), (117, 147, 149, 119), (150, 148, 118, 120), (115, 145, 147, 117), (148, 146, 116, 118), (113, 163, 145, 115), (146, 164, 114, 116), (113, 180, 176, 163), (176, 181, 114, 164), (109, 161, 67, 111), (67, 162, 110, 112), (111, 67, 177, 182), (177, 67, 112, 183), (176, 180, 182, 177), (183, 181, 176, 177), (134, 136, 175, 173), (175, 136, 135, 174), (132, 134, 173, 171), (174, 135, 133, 172), (130, 132, 171, 169), (172, 133, 131, 170), (165, 186, 184, 167), (185, 187, 166, 168), (130, 169, 167, 184), (168, 170, 131, 185), (143, 189, 188, 186), (188, 189, 144, 187), (184, 186, 188, 68), (188, 187, 185, 68), (129, 130, 184, 68), (185, 131, 129, 68), (141, 192, 190, 143), (191, 193, 142, 144), (139, 194, 192, 141), (193, 195, 140, 142), (138, 196, 194, 139), (195, 197, 138, 140), (137, 70, 196, 138), (197, 70, 137, 138), (189, 143, 190, 69), (191, 144, 189, 69), (69, 190, 205, 207), (206, 191, 69, 207), (70, 198, 199, 196), (200, 198, 70, 197), (196, 199, 201, 194), (202, 200, 197, 195), (194, 201, 203, 192), (204, 202, 195, 193), (192, 203, 205, 190), (206, 204, 193, 191), (198, 203, 201, 199), (202, 204, 198, 200), (198, 207, 205, 203), (206, 207, 198, 204), (138, 139, 163, 176), (164, 140, 138, 176), (139, 141, 210, 163), (211, 142, 140, 164), (141, 143, 212, 210), (213, 144, 142, 211), (143, 186, 165, 212), (166, 187, 144, 213), (80, 208, 212, 165), (213, 209, 81, 166), (208, 214, 210, 212), (211, 215, 209, 213), (78, 163, 210, 214), (211, 164, 79, 215), (130, 129, 71, 221), (71, 129, 131, 222), (132, 130, 221, 219), (222, 131, 133, 220), (134, 132, 219, 217), (220, 133, 135, 218), (136, 134, 217, 216), (218, 135, 136, 216), (216, 217, 228, 230), (229, 218, 216, 230), (217, 219, 226, 228), (227, 220, 218, 229), (219, 221, 224, 226), (225, 222, 220, 227), (221, 71, 223, 224), (223, 71, 222, 225), (223, 230, 228, 224), (229, 230, 223, 225), (224, 228, 226), (227, 229, 225), (182, 180, 233, 231), (234, 181, 183, 232), (111, 182, 231, 253), (232, 183, 112, 254), (109, 111, 253, 255), (254, 112, 110, 256), (180, 113, 251, 233), (252, 114, 181, 234), (113, 115, 249, 251), (250, 116, 114, 252), (115, 117, 247, 249), (248, 118, 116, 250), (117, 119, 245, 247), (246, 120, 118, 248), (119, 121, 243, 245), (244, 122, 120, 246), (121, 123, 241, 243), (242, 124, 122, 244), (123, 125, 239, 241), (240, 126, 124, 242), (125, 178, 235, 239), (236, 179, 126, 240), (178, 127, 237, 235), (238, 128, 179, 236), (127, 109, 255, 237), (256, 110, 128, 238), (237, 255, 257, 275), (258, 256, 238, 276), (235, 237, 275, 277), (276, 238, 236, 278), (239, 235, 277, 273), (278, 236, 240, 274), (241, 239, 273, 271), (274, 240, 242, 272), (243, 241, 271, 269), (272, 242, 244, 270), (245, 243, 269, 267), (270, 244, 246, 268), (247, 245, 267, 265), (268, 246, 248, 266), (249, 247, 265, 263), (266, 248, 250, 264), (251, 249, 263, 261), (264, 250, 252, 262), (233, 251, 261, 279), (262, 252, 234, 280), (255, 253, 259, 257), (260, 254, 256, 258), (253, 231, 281, 259), (282, 232, 254, 260), (231, 233, 279, 281), (280, 234, 232, 282), (66, 107, 283, 72), (284, 108, 66, 72), (107, 105, 285, 283), (286, 106, 108, 284), (105, 103, 287, 285), (288, 104, 106, 286), (103, 101, 289, 287), (290, 102, 104, 288), (101, 99, 291, 289), (292, 100, 102, 290), (99, 97, 293, 291), (294, 98, 100, 292), (97, 95, 295, 293), (296, 96, 98, 294), (95, 93, 297, 295), (298, 94, 96, 296), (93, 91, 299, 297), (300, 92, 94, 298), (307, 308, 327, 337), (328, 308, 307, 338), (306, 307, 337, 335), (338, 307, 306, 336), (305, 306, 335, 339), (336, 306, 305, 340), (88, 90, 305, 339), (305, 90, 89, 340), (86, 88, 339, 333), (340, 89, 87, 334), (84, 86, 333, 329), (334, 87, 85, 330), (82, 84, 329, 331), (330, 85, 83, 332), (329, 335, 337, 331), (338, 336, 330, 332), (329, 333, 339, 335), (340, 334, 330, 336), (325, 331, 337, 327), (338, 332, 326, 328), (80, 82, 331, 325), (332, 83, 81, 326), (208, 341, 343, 214), (344, 342, 209, 215), (80, 325, 341, 208), (342, 326, 81, 209), (78, 214, 343, 345), (344, 215, 79, 346), (78, 345, 299, 91), (300, 346, 79, 92), (76, 323, 351, 303), (352, 324, 76, 303), (303, 351, 349, 77), (350, 352, 303, 77), (77, 349, 347, 304), (348, 350, 77, 304), (304, 347, 327, 308), (328, 348, 304, 308), (325, 327, 347, 341), (348, 328, 326, 342), (295, 297, 317, 309), (318, 298, 296, 310), (75, 315, 323, 76), (324, 316, 75, 76), (301, 357, 355, 302), (356, 358, 301, 302), (302, 355, 353, 74), (354, 356, 302, 74), (74, 353, 315, 75), (316, 354, 74, 75), (291, 293, 361, 363), (362, 294, 292, 364), (363, 361, 367, 365), (368, 362, 364, 366), (365, 367, 369, 371), (370, 368, 366, 372), (371, 369, 375, 373), (376, 370, 372, 374), (313, 377, 373, 375), (374, 378, 314, 376), (315, 353, 373, 377), (374, 354, 316, 378), (353, 355, 371, 373), (372, 356, 354, 374), (355, 357, 365, 371), (366, 358, 356, 372), (357, 359, 363, 365), (364, 360, 358, 366), (289, 291, 363, 359), (364, 292, 290, 360), (73, 359, 357, 301), (358, 360, 73, 301), (283, 285, 287, 289), (288, 286, 284, 290), (283, 289, 359, 73), (360, 290, 284, 73), (72, 283, 73), (73, 284, 72), (293, 295, 309, 361), (310, 296, 294, 362), (309, 311, 367, 361), (368, 312, 310, 362), (311, 381, 369, 367), (370, 382, 312, 368), (313, 375, 369, 381), (370, 376, 314, 382), (347, 349, 385, 383), (386, 350, 348, 384), (317, 383, 385, 319), (386, 384, 318, 320), (297, 299, 383, 317), (384, 300, 298, 318), (299, 343, 341, 383), (342, 344, 300, 384), (341, 347, 383), (384, 348, 342), (299, 345, 343), (344, 346, 300), (313, 321, 379, 377), (380, 322, 314, 378), (315, 377, 379, 323), (380, 378, 316, 324), (319, 385, 379, 321), (380, 386, 320, 322), (349, 351, 379, 385), (380, 352, 350, 386), (323, 379, 351), (352, 380, 324), (399, 387, 413, 401), (414, 388, 400, 402), (399, 401, 403, 397), (404, 402, 400, 398), (397, 403, 405, 395), (406, 404, 398, 396), (395, 405, 407, 393), (408, 406, 396, 394), (393, 407, 409, 391), (410, 408, 394, 392), (391, 409, 411, 389), (412, 410, 392, 390), (409, 419, 417, 411), (418, 420, 410, 412), (407, 421, 419, 409), (420, 422, 408, 410), (405, 423, 421, 407), (422, 424, 406, 408), (403, 425, 423, 405), (424, 426, 404, 406), (401, 427, 425, 403), (426, 428, 402, 404), (401, 413, 415, 427), (416, 414, 402, 428), (317, 319, 443, 441), (444, 320, 318, 442), (319, 389, 411, 443), (412, 390, 320, 444), (309, 317, 441, 311), (442, 318, 310, 312), (381, 429, 413, 387), (414, 430, 382, 388), (411, 417, 439, 443), (440, 418, 412, 444), (437, 445, 443, 439), (444, 446, 438, 440), (433, 445, 437, 435), (438, 446, 434, 436), (431, 447, 445, 433), (446, 448, 432, 434), (429, 447, 431, 449), (432, 448, 430, 450), (413, 429, 449, 415), (450, 430, 414, 416), (311, 447, 429, 381), (430, 448, 312, 382), (311, 441, 445, 447), (446, 442, 312, 448), (441, 443, 445), (446, 444, 442), (415, 449, 451, 475), (452, 450, 416, 476), (449, 431, 461, 451), (462, 432, 450, 452), (431, 433, 459, 461), (460, 434, 432, 462), (433, 435, 457, 459), (458, 436, 434, 460), (435, 437, 455, 457), (456, 438, 436, 458), (437, 439, 453, 455), (454, 440, 438, 456), (439, 417, 473, 453), (474, 418, 440, 454), (427, 415, 475, 463), (476, 416, 428, 464), (425, 427, 463, 465), (464, 428, 426, 466), (423, 425, 465, 467), (466, 426, 424, 468), (421, 423, 467, 469), (468, 424, 422, 470), (419, 421, 469, 471), (470, 422, 420, 472), (417, 419, 471, 473), (472, 420, 418, 474), (457, 455, 479, 477), (480, 456, 458, 478), (477, 479, 481, 483), (482, 480, 478, 484), (483, 481, 487, 485), (488, 482, 484, 486), (485, 487, 489, 491), (490, 488, 486, 492), (463, 475, 485, 491), (486, 476, 464, 492), (451, 483, 485, 475), (486, 484, 452, 476), (451, 461, 477, 483), (478, 462, 452, 484), (457, 477, 461, 459), (462, 478, 458, 460), (453, 473, 479, 455), (480, 474, 454, 456), (471, 481, 479, 473), (480, 482, 472, 474), (469, 487, 481, 471), (482, 488, 470, 472), (467, 489, 487, 469), (488, 490, 468, 470), (465, 491, 489, 467), (490, 492, 466, 468), (463, 491, 465), (466, 492, 464), (391, 389, 503, 501), (504, 390, 392, 502), (393, 391, 501, 499), (502, 392, 394, 500), (395, 393, 499, 497), (500, 394, 396, 498), (397, 395, 497, 495), (498, 396, 398, 496), (399, 397, 495, 493), (496, 398, 400, 494), (387, 399, 493, 505), (494, 400, 388, 506), (493, 501, 503, 505), (504, 502, 494, 506), (493, 495, 499, 501), (500, 496, 494, 502), (495, 497, 499), (500, 498, 496), (313, 381, 387, 505), (388, 382, 314, 506), (313, 505, 503, 321), (504, 506, 314, 322), (319, 321, 503, 389), (504, 322, 320, 390), (515, 514, 524, 525), (508, 507, 517, 518), (984, 515, 525, 526), (509, 508, 518, 519), (985, 984, 526, 527), (510, 509, 519, 520), (986, 985, 527, 528), (511, 510, 520, 521), (516, 986, 528, 529), (512, 511, 521, 522), (987, 516, 529, 530), (513, 512, 522, 523), (988, 987, 530, 531), (514, 513, 523, 524), (507, 803, 517), (712, 988, 531), (531, 530, 545, 546), (524, 523, 538, 539), (517, 803, 532), (712, 531, 546), (525, 524, 539, 540), (518, 517, 532, 533), (526, 525, 540, 541), (519, 518, 533, 534), (527, 526, 541, 542), (520, 519, 534, 535), (528, 527, 542, 543), (521, 520, 535, 536), (529, 528, 543, 544), (522, 521, 536, 537), (530, 529, 544, 545), (523, 522, 537, 538), (543, 542, 557, 558), (536, 535, 550, 551), (544, 543, 558, 559), (537, 536, 551, 552), (545, 544, 559, 560), (538, 537, 552, 553), (546, 545, 560, 561), (539, 538, 553, 554), (532, 803, 547), (712, 546, 561), (540, 539, 554, 555), (533, 532, 547, 548), (541, 540, 555, 556), (534, 533, 548, 549), (542, 541, 556, 557), (535, 534, 549, 550), (547, 803, 562), (712, 561, 576), (555, 554, 569, 570), (548, 547, 562, 563), (556, 555, 570, 571), (549, 548, 563, 564), (557, 556, 571, 572), (550, 549, 564, 565), (558, 557, 572, 573), (551, 550, 565, 566), (559, 558, 573, 574), (552, 551, 566, 567), (560, 559, 574, 575), (553, 552, 567, 568), (561, 560, 575, 576), (554, 553, 568, 569), (566, 565, 580, 581), (574, 573, 588, 589), (567, 566, 581, 582), (575, 574, 589, 590), (568, 567, 582, 583), (576, 575, 590, 591), (569, 568, 583, 584), (562, 803, 577), (712, 576, 591), (570, 569, 584, 585), (563, 562, 577, 578), (571, 570, 585, 586), (564, 563, 578, 579), (572, 571, 586, 587), (565, 564, 579, 580), (573, 572, 587, 588), (585, 584, 599, 600), (578, 577, 592, 593), (586, 585, 600, 601), (579, 578, 593, 594), (587, 586, 601, 602), (580, 579, 594, 595), (588, 587, 602, 603), (581, 580, 595, 596), (589, 588, 603, 604), (582, 581, 596, 597), (590, 589, 604, 605), (583, 582, 597, 598), (591, 590, 605, 606), (584, 583, 598, 599), (577, 803, 592), (712, 591, 606), (604, 603, 618, 619), (597, 596, 611, 612), (605, 604, 619, 620), (598, 597, 612, 613), (606, 605, 620, 621), (599, 598, 613, 614), (592, 803, 607), (712, 606, 621), (600, 599, 614, 615), (593, 592, 607, 608), (601, 600, 615, 616), (594, 593, 608, 609), (602, 601, 616, 617), (595, 594, 609, 610), (603, 602, 617, 618), (596, 595, 610, 611), (608, 607, 622, 623), (616, 615, 630, 631), (609, 608, 623, 624), (617, 616, 631, 632), (610, 609, 624, 625), (618, 617, 632, 633), (611, 610, 625, 626), (619, 618, 633, 634), (612, 611, 626, 627), (620, 619, 634, 635), (613, 612, 627, 628), (621, 620, 635, 636), (614, 613, 628, 629), (607, 803, 622), (712, 621, 636), (615, 614, 629, 630), (627, 626, 641, 642), (635, 634, 649, 650), (628, 627, 642, 643), (636, 635, 650, 651), (629, 628, 643, 644), (622, 803, 637), (712, 636, 651), (630, 629, 644, 645), (623, 622, 637, 638), (631, 630, 645, 646), (624, 623, 638, 639), (632, 631, 646, 647), (625, 624, 639, 640), (633, 632, 647, 648), (626, 625, 640, 641), (634, 633, 648, 649), (646, 645, 660, 661), (639, 638, 653, 654), (647, 646, 661, 662), (640, 639, 654, 655), (648, 647, 662, 663), (641, 640, 655, 656), (649, 648, 663, 664), (642, 641, 656, 657), (650, 649, 664, 665), (643, 642, 657, 658), (651, 650, 665, 666), (644, 643, 658, 659), (637, 803, 652), (712, 651, 666), (645, 644, 659, 660), (638, 637, 652, 653), (665, 664, 679, 680), (658, 657, 672, 673), (666, 665, 680, 681), (659, 658, 673, 674), (652, 803, 667), (712, 666, 681), (660, 659, 674, 675), (653, 652, 667, 668), (661, 660, 675, 676), (654, 653, 668, 669), (662, 661, 676, 677), (655, 654, 669, 670), (663, 662, 677, 678), (656, 655, 670, 671), (664, 663, 678, 679), (657, 656, 671, 672), (677, 676, 691, 692), (670, 669, 684, 685), (678, 677, 692, 693), (671, 670, 685, 686), (679, 678, 693, 694), (672, 671, 686, 687), (680, 679, 694, 695), (673, 672, 687, 688), (681, 680, 695, 696), (674, 673, 688, 689), (667, 803, 682), (712, 681, 696), (675, 674, 689, 690), (668, 667, 682, 683), (676, 675, 690, 691), (669, 668, 683, 684), (696, 695, 710, 711), (689, 688, 703, 704), (682, 803, 697), (712, 696, 711), (690, 689, 704, 705), (683, 682, 697, 698), (691, 690, 705, 706), (684, 683, 698, 699), (692, 691, 706, 707), (685, 684, 699, 700), (693, 692, 707, 708), (686, 685, 700, 701), (694, 693, 708, 709), (687, 686, 701, 702), (695, 694, 709, 710), (688, 687, 702, 703), (700, 699, 715, 716), (708, 707, 723, 724), (701, 700, 716, 717), (709, 708, 724, 725), (702, 701, 717, 718), (710, 709, 725, 726), (703, 702, 718, 719), (711, 710, 726, 727), (704, 703, 719, 720), (697, 803, 713), (712, 711, 727), (705, 704, 720, 721), (698, 697, 713, 714), (706, 705, 721, 722), (699, 698, 714, 715), (707, 706, 722, 723), (720, 719, 734, 735), (713, 803, 728), (712, 727, 742), (721, 720, 735, 736), (714, 713, 728, 729), (722, 721, 736, 737), (715, 714, 729, 730), (723, 722, 737, 738), (716, 715, 730, 731), (724, 723, 738, 739), (717, 716, 731, 732), (725, 724, 739, 740), (718, 717, 732, 733), (726, 725, 740, 741), (719, 718, 733, 734), (727, 726, 741, 742), (739, 738, 753, 754), (732, 731, 746, 747), (740, 739, 754, 755), (733, 732, 747, 748), (741, 740, 755, 756), (734, 733, 748, 749), (742, 741, 756, 757), (735, 734, 749, 750), (728, 803, 743), (712, 742, 757), (736, 735, 750, 751), (729, 728, 743, 744), (737, 736, 751, 752), (730, 729, 744, 745), (738, 737, 752, 753), (731, 730, 745, 746), (743, 803, 758), (712, 757, 772), (751, 750, 765, 766), (744, 743, 758, 759), (752, 751, 766, 767), (745, 744, 759, 760), (753, 752, 767, 768), (746, 745, 760, 761), (754, 753, 768, 769), (747, 746, 761, 762), (755, 754, 769, 770), (748, 747, 762, 763), (756, 755, 770, 771), (749, 748, 763, 764), (757, 756, 771, 772), (750, 749, 764, 765), (762, 761, 776, 777), (770, 769, 784, 785), (763, 762, 777, 778), (771, 770, 785, 786), (764, 763, 778, 779), (772, 771, 786, 787), (765, 764, 779, 780), (758, 803, 773), (712, 772, 787), (766, 765, 780, 781), (759, 758, 773, 774), (767, 766, 781, 782), (760, 759, 774, 775), (768, 767, 782, 783), (761, 760, 775, 776), (769, 768, 783, 784), (781, 780, 795, 796), (774, 773, 788, 789), (782, 781, 796, 797), (775, 774, 789, 790), (783, 782, 797, 798), (776, 775, 790, 791), (784, 783, 798, 799), (777, 776, 791, 792), (785, 784, 799, 800), (778, 777, 792, 793), (786, 785, 800, 801), (779, 778, 793, 794), (787, 786, 801, 802), (780, 779, 794, 795), (773, 803, 788), (712, 787, 802), (800, 799, 815, 816), (793, 792, 808, 809), (801, 800, 816, 817), (794, 793, 809, 810), (802, 801, 817, 818), (795, 794, 810, 811), (788, 803, 804), (712, 802, 818), (796, 795, 811, 812), (789, 788, 804, 805), (797, 796, 812, 813), (790, 789, 805, 806), (798, 797, 813, 814), (791, 790, 806, 807), (799, 798, 814, 815), (792, 791, 807, 808), (816, 815, 830, 831), (809, 808, 823, 824), (817, 816, 831, 832), (810, 809, 824, 825), (818, 817, 832, 833), (811, 810, 825, 826), (804, 803, 819), (712, 818, 833), (812, 811, 826, 827), (805, 804, 819, 820), (813, 812, 827, 828), (806, 805, 820, 821), (814, 813, 828, 829), (807, 806, 821, 822), (815, 814, 829, 830), (808, 807, 822, 823), (828, 827, 842, 843), (821, 820, 835, 836), (829, 828, 843, 844), (822, 821, 836, 837), (830, 829, 844, 845), (823, 822, 837, 838), (831, 830, 845, 846), (824, 823, 838, 839), (832, 831, 846, 847), (825, 824, 839, 840), (833, 832, 847, 848), (826, 825, 840, 841), (819, 803, 834), (712, 833, 848), (827, 826, 841, 842), (820, 819, 834, 835), (847, 846, 861, 862), (840, 839, 854, 855), (848, 847, 862, 863), (841, 840, 855, 856), (834, 803, 849), (712, 848, 863), (842, 841, 856, 857), (835, 834, 849, 850), (843, 842, 857, 858), (836, 835, 850, 851), (844, 843, 858, 859), (837, 836, 851, 852), (845, 844, 859, 860), (838, 837, 852, 853), (846, 845, 860, 861), (839, 838, 853, 854), (851, 850, 865, 866), (859, 858, 873, 874), (852, 851, 866, 867), (860, 859, 874, 875), (853, 852, 867, 868), (861, 860, 875, 876), (854, 853, 868, 869), (862, 861, 876, 877), (855, 854, 869, 870), (863, 862, 877, 878), (856, 855, 870, 871), (849, 803, 864), (712, 863, 878), (857, 856, 871, 872), (850, 849, 864, 865), (858, 857, 872, 873), (870, 869, 884, 885), (878, 877, 892, 893), (871, 870, 885, 886), (864, 803, 879), (712, 878, 893), (872, 871, 886, 887), (865, 864, 879, 880), (873, 872, 887, 888), (866, 865, 880, 881), (874, 873, 888, 889), (867, 866, 881, 882), (875, 874, 889, 890), (868, 867, 882, 883), (876, 875, 890, 891), (869, 868, 883, 884), (877, 876, 891, 892), (889, 888, 903, 904), (882, 881, 896, 897), (890, 889, 904, 905), (883, 882, 897, 898), (891, 890, 905, 906), (884, 883, 898, 899), (892, 891, 906, 907), (885, 884, 899, 900), (893, 892, 907, 908), (886, 885, 900, 901), (879, 803, 894), (712, 893, 908), (887, 886, 901, 902), (880, 879, 894, 895), (888, 887, 902, 903), (881, 880, 895, 896), (908, 907, 922, 923), (901, 900, 915, 916), (894, 803, 909), (712, 908, 923), (902, 901, 916, 917), (895, 894, 909, 910), (903, 902, 917, 918), (896, 895, 910, 911), (904, 903, 918, 919), (897, 896, 911, 912), (905, 904, 919, 920), (898, 897, 912, 913), (906, 905, 920, 921), (899, 898, 913, 914), (907, 906, 921, 922), (900, 899, 914, 915), (912, 911, 926, 927), (920, 919, 934, 935), (913, 912, 927, 928), (921, 920, 935, 936), (914, 913, 928, 929), (922, 921, 936, 937), (915, 914, 929, 930), (923, 922, 937, 938), (916, 915, 930, 931), (909, 803, 924), (712, 923, 938), (917, 916, 931, 932), (910, 909, 924, 925), (918, 917, 932, 933), (911, 910, 925, 926), (919, 918, 933, 934), (931, 930, 945, 946), (924, 803, 939), (712, 938, 953), (932, 931, 946, 947), (925, 924, 939, 940), (933, 932, 947, 948), (926, 925, 940, 941), (934, 933, 948, 949), (927, 926, 941, 942), (935, 934, 949, 950), (928, 927, 942, 943), (936, 935, 950, 951), (929, 928, 943, 944), (937, 936, 951, 952), (930, 929, 944, 945), (938, 937, 952, 953), (950, 949, 964, 965), (943, 942, 957, 958), (951, 950, 965, 966), (944, 943, 958, 959), (952, 951, 966, 967), (945, 944, 959, 960), (953, 952, 967, 968), (946, 945, 960, 961), (939, 803, 954), (712, 953, 968), (947, 946, 961, 962), (940, 939, 954, 955), (948, 947, 962, 963), (941, 940, 955, 956), (949, 948, 963, 964), (942, 941, 956, 957), (712, 968, 983), (962, 961, 976, 977), (955, 954, 969, 970), (963, 962, 977, 978), (956, 955, 970, 971), (964, 963, 978, 979), (957, 956, 971, 972), (965, 964, 979, 980), (958, 957, 972, 973), (966, 965, 980, 981), (959, 958, 973, 974), (967, 966, 981, 982), (960, 959, 974, 975), (968, 967, 982, 983), (961, 960, 975, 976), (954, 803, 969), (981, 980, 986, 516), (974, 973, 511, 512), (982, 981, 516, 987), (975, 974, 512, 513), (983, 982, 987, 988), (976, 975, 513, 514), (969, 803, 507), (712, 983, 988), (977, 976, 514, 515), (970, 969, 507, 508), (978, 977, 515, 984), (971, 970, 508, 509), (979, 978, 984, 985), (972, 971, 509, 510), (980, 979, 985, 986), (973, 972, 510, 511)])
me_suzanne.use_remesh_preserve_volume = False
me_suzanne.use_remesh_preserve_attributes = False
me_suzanne.use_mirror_vertex_groups = False
me_suzanne.update()
me_cube = bpy.data.meshes.new('Cube')
me_cube.from_pydata([(1.0, 1.0, -1.0), (1.0, -1.0, -1.0), (-1.0, -1.0, -1.0), (-1.0, 1.0, -1.0), (1.0, 1.0, 1.0), (1.0, -1.0, 1.0), (-1.0, -1.0, 1.0), (-1.0, 1.0, 1.0)], [], [(0, 1, 2, 3), (4, 7, 6, 5), (0, 4, 5, 1), (1, 5, 6, 2), (2, 6, 7, 3), (4, 0, 3, 7)])
me_cube.materials.append(mat_material)
me_cube.use_remesh_preserve_volume = False
me_cube.use_remesh_preserve_attributes = False
me_cube.use_mirror_vertex_groups = False
me_cube.update()

# ---- objects
ob_suzanne = bpy.data.objects.new('Suzanne', me_suzanne)
ob_cube = bpy.data.objects.new('Cube', me_cube)
ob_lamp = bpy.data.objects.new('Lamp', light_lamp)
ob_camera = bpy.data.objects.new('Camera', cam_camera)

# ---- transforms, parenting, visibility, modifiers, constraints
ob_suzanne.location = (3.28, -2.588, 0.6118)
ob_suzanne.lineart.crease_threshold = 0.0
ob_cube.location = (0.0, 0.3802, 1.522)
ob_cube.lock_rotations_4d = False
ob_cube.empty_display_type = 'ARROWS'
ob_cube.lineart.crease_threshold = 0.0
ob_lamp.location = (3.795, 1.785, 2.622)
ob_lamp.rotation_euler = (0.6503, 0.05522, 1.866)
ob_lamp.lock_rotations_4d = False
ob_lamp.empty_display_type = 'ARROWS'
ob_lamp.color = (0.0, 0.0, 0.0, 0.0)
ob_lamp.lineart.crease_threshold = 0.0
ob_camera.location = (8.314, -4.129, 4.537)
ob_camera.rotation_euler = (1.109, 0.0, 0.8149)
ob_camera.lock_rotations_4d = False
ob_camera.empty_display_type = 'ARROWS'
ob_camera.color = (0.0, 0.0, 0.0, 0.0)
ob_camera.display_type = 'WIRE'
ob_camera.lineart.crease_threshold = 0.0

# ---- collection membership
col_collection_1.objects.link(ob_suzanne)
col_collection_1.objects.link(ob_cube)
col_collection_1.objects.link(ob_lamp)
col_collection_1.objects.link(ob_camera)

# ---- scene / render settings (as saved in the file)
scene.camera = ob_camera
scene.frame_start = 1; scene.frame_end = 250; scene.frame_set(1)
scene.render.engine = 'BLENDER_EEVEE_NEXT'
scene.render.resolution_percentage = 50
scene.render.dither_intensity = 0.0
scene.cycles.use_denoising = False
scene.cycles.samples = 128
scene.cycles.sampling_pattern = 'TABULATED_SOBOL'
scene.cycles.use_adaptive_sampling = False
scene.cycles.use_light_tree = False
scene.cycles.blur_glossy = 0.0
scene.cycles.sample_clamp_indirect = 0.0
scene.view_settings.view_transform = 'Standard'
bpy.context.view_layer.update()
